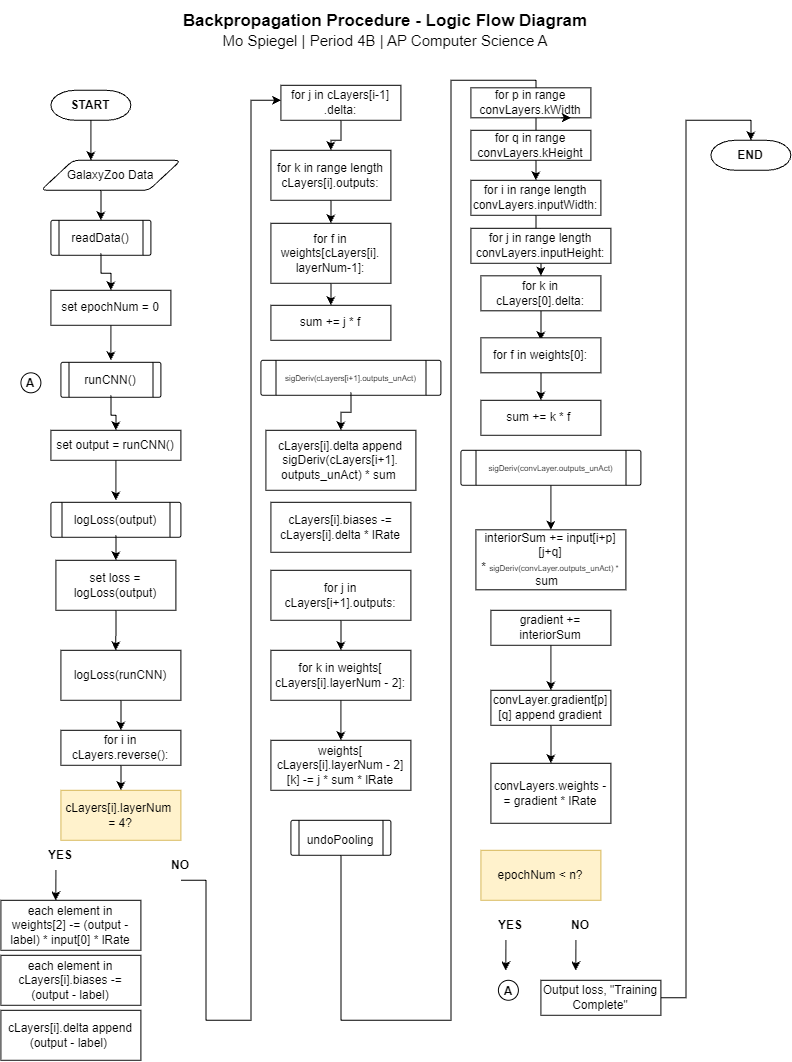

The diagram above was exported from draw.io. Its source (the exported page's mxGraphModel, read from the mxfile embedded in the PNG):
<mxGraphModel dx="858" dy="478" grid="1" gridSize="10" guides="1" tooltips="1" connect="1" arrows="1" fold="1" page="1" pageScale="1" pageWidth="850" pageHeight="1100" math="0" shadow="0">
  <root>
    <mxCell id="0" />
    <mxCell id="1" parent="0" />
    <mxCell id="QWa0aT9zGu8Seg4MypAA-2" parent="1" style="text;html=1;whiteSpace=wrap;align=center;verticalAlign=middle;rounded=0;fillColor=default;" value="&lt;div&gt;&lt;font style=&quot;font-size: 17px;&quot;&gt;&lt;b&gt;Backpropagation Procedure - Logic Flow Diagram&lt;/b&gt;&lt;/font&gt;&lt;/div&gt;&lt;div&gt;&lt;font style=&quot;font-size: 15px;&quot;&gt;Mo Spiegel | Period 4B | AP Computer Science A&lt;/font&gt;&lt;br&gt;&lt;/div&gt;" vertex="1">
      <mxGeometry height="60" width="770" x="40" y="33" as="geometry" />
    </mxCell>
    <mxCell id="QWa0aT9zGu8Seg4MypAA-4" edge="1" parent="1" source="QWa0aT9zGu8Seg4MypAA-3" style="edgeStyle=orthogonalEdgeStyle;rounded=0;orthogonalLoop=1;jettySize=auto;html=1;exitX=0.5;exitY=1;exitDx=0;exitDy=0;exitPerimeter=0;">
      <mxGeometry relative="1" as="geometry">
        <mxPoint x="130.0000000000001" y="193" as="targetPoint" />
      </mxGeometry>
    </mxCell>
    <mxCell id="QWa0aT9zGu8Seg4MypAA-3" parent="1" style="strokeWidth=1;html=1;shape=mxgraph.flowchart.terminator;whiteSpace=wrap;" value="&lt;b&gt;START&lt;/b&gt;" vertex="1">
      <mxGeometry height="30" width="80" x="90" y="123" as="geometry" />
    </mxCell>
    <mxCell id="QWa0aT9zGu8Seg4MypAA-7" parent="1" style="verticalLabelPosition=bottom;verticalAlign=top;html=1;shape=process;whiteSpace=wrap;rounded=1;size=0.0833333333333324;arcSize=6;shapeInsidePadding=2;" value="" vertex="1">
      <mxGeometry height="35" width="100" x="90" y="253" as="geometry" />
    </mxCell>
    <mxCell id="QWa0aT9zGu8Seg4MypAA-10" edge="1" parent="1" source="QWa0aT9zGu8Seg4MypAA-8" style="edgeStyle=orthogonalEdgeStyle;rounded=0;orthogonalLoop=1;jettySize=auto;html=1;exitX=0.5;exitY=1;exitDx=0;exitDy=0;entryX=0.5;entryY=0;entryDx=0;entryDy=0;" target="QWa0aT9zGu8Seg4MypAA-7">
      <mxGeometry relative="1" as="geometry" />
    </mxCell>
    <mxCell id="QWa0aT9zGu8Seg4MypAA-8" parent="1" style="shape=parallelogram;html=1;strokeWidth=1;perimeter=parallelogramPerimeter;whiteSpace=wrap;rounded=1;arcSize=12;size=0.23;" value="GalaxyZoo Data" vertex="1">
      <mxGeometry height="30" width="140" x="80" y="193" as="geometry" />
    </mxCell>
    <mxCell id="QWa0aT9zGu8Seg4MypAA-12" edge="1" parent="1" source="QWa0aT9zGu8Seg4MypAA-9" style="edgeStyle=orthogonalEdgeStyle;rounded=0;orthogonalLoop=1;jettySize=auto;html=1;exitX=0.5;exitY=1;exitDx=0;exitDy=0;" target="QWa0aT9zGu8Seg4MypAA-11">
      <mxGeometry relative="1" as="geometry" />
    </mxCell>
    <mxCell id="QWa0aT9zGu8Seg4MypAA-9" parent="1" style="text;html=1;whiteSpace=wrap;strokeColor=none;fillColor=none;align=center;verticalAlign=middle;rounded=0;" value="readData()" vertex="1">
      <mxGeometry height="30" width="60" x="110" y="256" as="geometry" />
    </mxCell>
    <mxCell id="QWa0aT9zGu8Seg4MypAA-13" edge="1" parent="1" source="QWa0aT9zGu8Seg4MypAA-11" style="edgeStyle=orthogonalEdgeStyle;rounded=0;orthogonalLoop=1;jettySize=auto;html=1;exitX=0.5;exitY=1;exitDx=0;exitDy=0;">
      <mxGeometry relative="1" as="geometry">
        <mxPoint x="149.96296296296293" y="393" as="targetPoint" />
      </mxGeometry>
    </mxCell>
    <mxCell id="QWa0aT9zGu8Seg4MypAA-11" parent="1" style="rounded=0;whiteSpace=wrap;html=1;" value="set epochNum = 0" vertex="1">
      <mxGeometry height="35" width="120" x="90" y="323" as="geometry" />
    </mxCell>
    <mxCell id="QWa0aT9zGu8Seg4MypAA-16" parent="1" style="verticalLabelPosition=bottom;verticalAlign=top;html=1;shape=process;whiteSpace=wrap;rounded=1;size=0.0833333333333324;arcSize=6;shapeInsidePadding=2;" value="" vertex="1">
      <mxGeometry height="35" width="100" x="100" y="395" as="geometry" />
    </mxCell>
    <mxCell id="QWa0aT9zGu8Seg4MypAA-19" edge="1" parent="1" source="QWa0aT9zGu8Seg4MypAA-17" style="edgeStyle=orthogonalEdgeStyle;rounded=0;orthogonalLoop=1;jettySize=auto;html=1;" target="QWa0aT9zGu8Seg4MypAA-18" value="">
      <mxGeometry relative="1" as="geometry" />
    </mxCell>
    <mxCell id="QWa0aT9zGu8Seg4MypAA-17" parent="1" style="text;html=1;whiteSpace=wrap;strokeColor=none;fillColor=none;align=center;verticalAlign=middle;rounded=0;" value="runCNN()" vertex="1">
      <mxGeometry height="30" width="60" x="120" y="398" as="geometry" />
    </mxCell>
    <mxCell id="QWa0aT9zGu8Seg4MypAA-21" edge="1" parent="1" source="QWa0aT9zGu8Seg4MypAA-18" style="edgeStyle=orthogonalEdgeStyle;rounded=0;orthogonalLoop=1;jettySize=auto;html=1;" value="">
      <mxGeometry relative="1" as="geometry">
        <mxPoint x="155" y="533" as="targetPoint" />
      </mxGeometry>
    </mxCell>
    <mxCell id="QWa0aT9zGu8Seg4MypAA-18" parent="1" style="whiteSpace=wrap;html=1;" value="set output = runCNN()" vertex="1">
      <mxGeometry height="30" width="130" x="90" y="463" as="geometry" />
    </mxCell>
    <mxCell id="QWa0aT9zGu8Seg4MypAA-28" edge="1" parent="1" source="QWa0aT9zGu8Seg4MypAA-20" style="edgeStyle=orthogonalEdgeStyle;rounded=0;orthogonalLoop=1;jettySize=auto;html=1;" target="QWa0aT9zGu8Seg4MypAA-27" value="">
      <mxGeometry relative="1" as="geometry" />
    </mxCell>
    <mxCell id="QWa0aT9zGu8Seg4MypAA-20" parent="1" style="whiteSpace=wrap;html=1;" value="logLoss(runCNN)" vertex="1">
      <mxGeometry height="50" width="120" x="100" y="683" as="geometry" />
    </mxCell>
    <mxCell id="QWa0aT9zGu8Seg4MypAA-22" parent="1" style="verticalLabelPosition=bottom;verticalAlign=top;html=1;shape=process;whiteSpace=wrap;rounded=1;size=0.0833333333333324;arcSize=6;shapeInsidePadding=2;" value="" vertex="1">
      <mxGeometry height="35" width="130" x="90" y="535" as="geometry" />
    </mxCell>
    <mxCell id="QWa0aT9zGu8Seg4MypAA-25" edge="1" parent="1" source="QWa0aT9zGu8Seg4MypAA-23" style="edgeStyle=orthogonalEdgeStyle;rounded=0;orthogonalLoop=1;jettySize=auto;html=1;" target="QWa0aT9zGu8Seg4MypAA-24" value="">
      <mxGeometry relative="1" as="geometry" />
    </mxCell>
    <mxCell id="QWa0aT9zGu8Seg4MypAA-23" parent="1" style="text;html=1;whiteSpace=wrap;strokeColor=none;fillColor=none;align=center;verticalAlign=middle;rounded=0;" value="logLoss(output)" vertex="1">
      <mxGeometry height="30" width="60" x="125" y="538" as="geometry" />
    </mxCell>
    <mxCell id="QWa0aT9zGu8Seg4MypAA-26" edge="1" parent="1" source="QWa0aT9zGu8Seg4MypAA-24" style="edgeStyle=orthogonalEdgeStyle;rounded=0;orthogonalLoop=1;jettySize=auto;html=1;exitX=0.5;exitY=1;exitDx=0;exitDy=0;">
      <mxGeometry relative="1" as="geometry">
        <mxPoint x="154.90909090909076" y="683" as="targetPoint" />
      </mxGeometry>
    </mxCell>
    <mxCell id="QWa0aT9zGu8Seg4MypAA-24" parent="1" style="whiteSpace=wrap;html=1;" value="set loss = logLoss(output)" vertex="1">
      <mxGeometry height="50" width="120" x="95" y="593" as="geometry" />
    </mxCell>
    <mxCell id="QWa0aT9zGu8Seg4MypAA-30" edge="1" parent="1" source="QWa0aT9zGu8Seg4MypAA-27" style="edgeStyle=orthogonalEdgeStyle;rounded=0;orthogonalLoop=1;jettySize=auto;html=1;" target="QWa0aT9zGu8Seg4MypAA-29" value="">
      <mxGeometry relative="1" as="geometry" />
    </mxCell>
    <mxCell id="QWa0aT9zGu8Seg4MypAA-27" parent="1" style="whiteSpace=wrap;html=1;" value="for i in cLayers.reverse():" vertex="1">
      <mxGeometry height="35" width="120" x="100" y="763" as="geometry" />
    </mxCell>
    <mxCell id="QWa0aT9zGu8Seg4MypAA-29" parent="1" style="whiteSpace=wrap;html=1;fillColor=#fff2cc;strokeColor=#d6b656;" value="cLayers[i].layerNum&amp;nbsp;&lt;div&gt;= 4?&lt;/div&gt;" vertex="1">
      <mxGeometry height="50" width="120" x="100" y="823" as="geometry" />
    </mxCell>
    <mxCell id="QWa0aT9zGu8Seg4MypAA-32" edge="1" parent="1" style="edgeStyle=orthogonalEdgeStyle;rounded=0;orthogonalLoop=1;jettySize=auto;html=1;exitX=0.5;exitY=1;exitDx=0;exitDy=0;">
      <mxGeometry relative="1" as="geometry">
        <mxPoint x="95" y="903" as="sourcePoint" />
        <mxPoint x="94.90909090909088" y="933" as="targetPoint" />
      </mxGeometry>
    </mxCell>
    <mxCell id="QWa0aT9zGu8Seg4MypAA-31" parent="1" style="text;html=1;whiteSpace=wrap;strokeColor=none;fillColor=none;align=center;verticalAlign=middle;rounded=0;" value="&lt;b&gt;YES&lt;/b&gt;" vertex="1">
      <mxGeometry height="30" width="60" x="70" y="873" as="geometry" />
    </mxCell>
    <mxCell id="QWa0aT9zGu8Seg4MypAA-33" parent="1" style="rounded=0;whiteSpace=wrap;html=1;" value="each element in weights[2] -= (output - label) * input[0] * lRate" vertex="1">
      <mxGeometry height="50" width="140" x="40" y="933" as="geometry" />
    </mxCell>
    <mxCell id="QWa0aT9zGu8Seg4MypAA-35" edge="1" parent="1" source="QWa0aT9zGu8Seg4MypAA-34" style="edgeStyle=orthogonalEdgeStyle;rounded=0;orthogonalLoop=1;jettySize=auto;html=1;exitX=0.5;exitY=1;exitDx=0;exitDy=0;">
      <mxGeometry relative="1" as="geometry">
        <Array as="points">
          <mxPoint x="245" y="1053" />
          <mxPoint x="290" y="1053" />
          <mxPoint x="290" y="133" />
        </Array>
        <mxPoint x="320" y="133" as="targetPoint" />
      </mxGeometry>
    </mxCell>
    <mxCell id="QWa0aT9zGu8Seg4MypAA-34" parent="1" style="text;html=1;whiteSpace=wrap;strokeColor=none;fillColor=none;align=center;verticalAlign=middle;rounded=0;" value="&lt;b&gt;NO&lt;/b&gt;" vertex="1">
      <mxGeometry height="30" width="60" x="190" y="883" as="geometry" />
    </mxCell>
    <mxCell id="QWa0aT9zGu8Seg4MypAA-43" edge="1" parent="1" source="QWa0aT9zGu8Seg4MypAA-38" style="edgeStyle=orthogonalEdgeStyle;rounded=0;orthogonalLoop=1;jettySize=auto;html=1;" target="QWa0aT9zGu8Seg4MypAA-42" value="">
      <mxGeometry relative="1" as="geometry" />
    </mxCell>
    <mxCell id="QWa0aT9zGu8Seg4MypAA-38" parent="1" style="whiteSpace=wrap;html=1;" value="for j in cLayers[i-1] .delta:" vertex="1">
      <mxGeometry height="35" width="120" x="320" y="118" as="geometry" />
    </mxCell>
    <mxCell id="QWa0aT9zGu8Seg4MypAA-39" parent="1" style="rounded=0;whiteSpace=wrap;html=1;" value="cLayers[i].delta append (output - label)&amp;nbsp;" vertex="1">
      <mxGeometry height="50" width="140" x="40" y="1043" as="geometry" />
    </mxCell>
    <mxCell id="QWa0aT9zGu8Seg4MypAA-45" edge="1" parent="1" source="QWa0aT9zGu8Seg4MypAA-42" style="edgeStyle=orthogonalEdgeStyle;rounded=0;orthogonalLoop=1;jettySize=auto;html=1;" target="QWa0aT9zGu8Seg4MypAA-44" value="">
      <mxGeometry relative="1" as="geometry" />
    </mxCell>
    <mxCell id="QWa0aT9zGu8Seg4MypAA-42" parent="1" style="whiteSpace=wrap;html=1;" value="for k in range length cLayers[i].outputs:" vertex="1">
      <mxGeometry height="50" width="120" x="310" y="183" as="geometry" />
    </mxCell>
    <mxCell id="QWa0aT9zGu8Seg4MypAA-47" edge="1" parent="1" source="QWa0aT9zGu8Seg4MypAA-44" style="edgeStyle=orthogonalEdgeStyle;rounded=0;orthogonalLoop=1;jettySize=auto;html=1;" target="QWa0aT9zGu8Seg4MypAA-46" value="">
      <mxGeometry relative="1" as="geometry" />
    </mxCell>
    <mxCell id="QWa0aT9zGu8Seg4MypAA-44" parent="1" style="whiteSpace=wrap;html=1;" value="for f in weights[cLayers[i].&lt;div&gt;layerNum-1]:&lt;/div&gt;" vertex="1">
      <mxGeometry height="60" width="120" x="310" y="256" as="geometry" />
    </mxCell>
    <mxCell id="QWa0aT9zGu8Seg4MypAA-46" parent="1" style="whiteSpace=wrap;html=1;" value="sum += j * f" vertex="1">
      <mxGeometry height="35" width="120" x="310" y="338" as="geometry" />
    </mxCell>
    <mxCell id="QWa0aT9zGu8Seg4MypAA-48" parent="1" style="rounded=0;whiteSpace=wrap;html=1;" value="cLayers[i].delta append sigDeriv(&lt;font&gt;cLayers[i+1].&lt;/font&gt;&lt;div&gt;outputs_unAct) * sum&amp;nbsp;&lt;/div&gt;" vertex="1">
      <mxGeometry height="60" width="150" x="305" y="463" as="geometry" />
    </mxCell>
    <mxCell id="QWa0aT9zGu8Seg4MypAA-49" parent="1" style="verticalLabelPosition=bottom;verticalAlign=top;html=1;shape=process;whiteSpace=wrap;rounded=1;size=0.0833333333333324;arcSize=6;shapeInsidePadding=2;" value="" vertex="1">
      <mxGeometry height="35" width="180" x="300" y="393" as="geometry" />
    </mxCell>
    <mxCell id="QWa0aT9zGu8Seg4MypAA-52" edge="1" parent="1" source="QWa0aT9zGu8Seg4MypAA-50" style="edgeStyle=orthogonalEdgeStyle;rounded=0;orthogonalLoop=1;jettySize=auto;html=1;" target="QWa0aT9zGu8Seg4MypAA-48" value="">
      <mxGeometry relative="1" as="geometry" />
    </mxCell>
    <mxCell id="QWa0aT9zGu8Seg4MypAA-50" parent="1" style="text;html=1;whiteSpace=wrap;strokeColor=none;fillColor=none;align=center;verticalAlign=middle;rounded=0;" value="&lt;font style=&quot;font-size: 8px;&quot;&gt;sigDeriv(cLayers[i+1].outputs_unAct)&lt;/font&gt;" vertex="1">
      <mxGeometry height="30" width="65" x="357.5" y="395" as="geometry" />
    </mxCell>
    <mxCell id="QWa0aT9zGu8Seg4MypAA-56" edge="1" parent="1" source="QWa0aT9zGu8Seg4MypAA-53" style="edgeStyle=orthogonalEdgeStyle;rounded=0;orthogonalLoop=1;jettySize=auto;html=1;" target="QWa0aT9zGu8Seg4MypAA-55" value="">
      <mxGeometry relative="1" as="geometry" />
    </mxCell>
    <mxCell id="QWa0aT9zGu8Seg4MypAA-53" parent="1" style="rounded=0;whiteSpace=wrap;html=1;" value="for j in cLayers[i+1].outputs:" vertex="1">
      <mxGeometry height="50" width="140" x="310" y="603" as="geometry" />
    </mxCell>
    <mxCell id="QWa0aT9zGu8Seg4MypAA-58" edge="1" parent="1" source="QWa0aT9zGu8Seg4MypAA-55" style="edgeStyle=orthogonalEdgeStyle;rounded=0;orthogonalLoop=1;jettySize=auto;html=1;" target="QWa0aT9zGu8Seg4MypAA-57" value="">
      <mxGeometry relative="1" as="geometry" />
    </mxCell>
    <mxCell id="QWa0aT9zGu8Seg4MypAA-55" parent="1" style="rounded=0;whiteSpace=wrap;html=1;" value="for k in weights[&lt;div&gt;cLayers[i].layerNum - 2]:&lt;/div&gt;" vertex="1">
      <mxGeometry height="50" width="140" x="310" y="683" as="geometry" />
    </mxCell>
    <mxCell id="QWa0aT9zGu8Seg4MypAA-57" parent="1" style="rounded=0;whiteSpace=wrap;html=1;" value="weights[&lt;br&gt;&lt;span style=&quot;background-color: transparent; color: light-dark(rgb(0, 0, 0), rgb(255, 255, 255));&quot;&gt;cLayers[i].layerNum - 2]&lt;/span&gt;[k] -= j * sum * lRate" vertex="1">
      <mxGeometry height="50" width="140" x="310" y="773" as="geometry" />
    </mxCell>
    <mxCell id="QWa0aT9zGu8Seg4MypAA-59" parent="1" style="rounded=0;whiteSpace=wrap;html=1;" value="each element in cLayers[i].biases -= (output - label)" vertex="1">
      <mxGeometry height="50" width="140" x="40" y="988" as="geometry" />
    </mxCell>
    <mxCell id="QWa0aT9zGu8Seg4MypAA-61" parent="1" style="rounded=0;whiteSpace=wrap;html=1;" value="cLayers[i].biases -= cLayers[i].delta * lRate" vertex="1">
      <mxGeometry height="50" width="140" x="310" y="535" as="geometry" />
    </mxCell>
    <mxCell id="QWa0aT9zGu8Seg4MypAA-63" parent="1" style="ellipse;whiteSpace=wrap;html=1;shapeInside=1;aspect=fixed;" value="&lt;b&gt;A&lt;/b&gt;" vertex="1">
      <mxGeometry height="20" width="20" x="60" y="405.5" as="geometry" />
    </mxCell>
    <mxCell id="QWa0aT9zGu8Seg4MypAA-66" edge="1" parent="1" source="QWa0aT9zGu8Seg4MypAA-64" style="edgeStyle=orthogonalEdgeStyle;rounded=0;orthogonalLoop=1;jettySize=auto;html=1;" target="QWa0aT9zGu8Seg4MypAA-65" value="">
      <mxGeometry relative="1" as="geometry" />
    </mxCell>
    <mxCell id="QWa0aT9zGu8Seg4MypAA-64" parent="1" style="rounded=0;whiteSpace=wrap;html=1;" value="for i in range length convLayers.inputWidth:" vertex="1">
      <mxGeometry height="35" width="130" x="510" y="213" as="geometry" />
    </mxCell>
    <mxCell id="QWa0aT9zGu8Seg4MypAA-68" edge="1" parent="1" source="QWa0aT9zGu8Seg4MypAA-65" style="edgeStyle=orthogonalEdgeStyle;rounded=0;orthogonalLoop=1;jettySize=auto;html=1;" target="QWa0aT9zGu8Seg4MypAA-67" value="">
      <mxGeometry relative="1" as="geometry" />
    </mxCell>
    <mxCell id="QWa0aT9zGu8Seg4MypAA-65" parent="1" style="rounded=0;whiteSpace=wrap;html=1;" value="for j in range length convLayers.inputHeight:" vertex="1">
      <mxGeometry height="35" width="140" x="510" y="261" as="geometry" />
    </mxCell>
    <mxCell id="QWa0aT9zGu8Seg4MypAA-75" edge="1" parent="1" source="QWa0aT9zGu8Seg4MypAA-67" style="edgeStyle=orthogonalEdgeStyle;rounded=0;orthogonalLoop=1;jettySize=auto;html=1;">
      <mxGeometry relative="1" as="geometry">
        <mxPoint x="580" y="373" as="targetPoint" />
      </mxGeometry>
    </mxCell>
    <mxCell id="QWa0aT9zGu8Seg4MypAA-67" parent="1" style="whiteSpace=wrap;html=1;rounded=0;" value="for k in cLayers[0].delta:" vertex="1">
      <mxGeometry height="35" width="120" x="520" y="308.5" as="geometry" />
    </mxCell>
    <mxCell id="QWa0aT9zGu8Seg4MypAA-70" parent="1" style="verticalLabelPosition=bottom;verticalAlign=top;html=1;shape=process;whiteSpace=wrap;rounded=1;size=0.0833333333333324;arcSize=6;shapeInsidePadding=2;" value="" vertex="1">
      <mxGeometry height="35" width="100" x="330" y="853" as="geometry" />
    </mxCell>
    <mxCell id="QWa0aT9zGu8Seg4MypAA-74" edge="1" parent="1" source="QWa0aT9zGu8Seg4MypAA-71" style="edgeStyle=orthogonalEdgeStyle;rounded=0;orthogonalLoop=1;jettySize=auto;html=1;exitX=0.5;exitY=1;exitDx=0;exitDy=0;entryX=0.5;entryY=0;entryDx=0;entryDy=0;" target="QWa0aT9zGu8Seg4MypAA-64">
      <mxGeometry relative="1" as="geometry">
        <Array as="points">
          <mxPoint x="380.04" y="1053.04" />
          <mxPoint x="490.11" y="1053.04" />
          <mxPoint x="490.11" y="113.04" />
          <mxPoint x="575" y="113.04" />
        </Array>
        <mxPoint x="550" y="1023" as="targetPoint" />
      </mxGeometry>
    </mxCell>
    <mxCell id="QWa0aT9zGu8Seg4MypAA-71" parent="1" style="text;html=1;whiteSpace=wrap;strokeColor=none;fillColor=none;align=center;verticalAlign=middle;rounded=0;" value="undoPooling" vertex="1">
      <mxGeometry height="30" width="60" x="350" y="858" as="geometry" />
    </mxCell>
    <mxCell id="QWa0aT9zGu8Seg4MypAA-78" edge="1" parent="1" source="QWa0aT9zGu8Seg4MypAA-76" style="edgeStyle=orthogonalEdgeStyle;rounded=0;orthogonalLoop=1;jettySize=auto;html=1;" target="QWa0aT9zGu8Seg4MypAA-77" value="">
      <mxGeometry relative="1" as="geometry" />
    </mxCell>
    <mxCell id="QWa0aT9zGu8Seg4MypAA-76" parent="1" style="whiteSpace=wrap;html=1;rounded=0;" value="for f in weights[0]:" vertex="1">
      <mxGeometry height="35" width="120" x="520" y="370.5" as="geometry" />
    </mxCell>
    <mxCell id="QWa0aT9zGu8Seg4MypAA-77" parent="1" style="whiteSpace=wrap;html=1;rounded=0;" value="sum += k * f&amp;nbsp;" vertex="1">
      <mxGeometry height="35" width="120" x="520" y="433" as="geometry" />
    </mxCell>
    <mxCell id="QWa0aT9zGu8Seg4MypAA-82" parent="1" style="text;html=1;whiteSpace=wrap;strokeColor=none;fillColor=none;align=center;verticalAlign=middle;rounded=0;" value="reluDeriv(outputs_unAct)" vertex="1">
      <mxGeometry height="30" width="65" x="557.5" y="496" as="geometry" />
    </mxCell>
    <mxCell id="QWa0aT9zGu8Seg4MypAA-86" edge="1" parent="1" source="QWa0aT9zGu8Seg4MypAA-83" style="edgeStyle=orthogonalEdgeStyle;rounded=0;orthogonalLoop=1;jettySize=auto;html=1;" target="QWa0aT9zGu8Seg4MypAA-85" value="">
      <mxGeometry relative="1" as="geometry" />
    </mxCell>
    <mxCell id="QWa0aT9zGu8Seg4MypAA-83" parent="1" style="verticalLabelPosition=bottom;verticalAlign=top;html=1;shape=process;whiteSpace=wrap;rounded=1;size=0.0833333333333324;arcSize=6;shapeInsidePadding=2;" value="" vertex="1">
      <mxGeometry height="35" width="180" x="500" y="483" as="geometry" />
    </mxCell>
    <mxCell id="QWa0aT9zGu8Seg4MypAA-84" parent="1" style="text;html=1;whiteSpace=wrap;strokeColor=none;fillColor=none;align=center;verticalAlign=middle;rounded=0;" value="&lt;font style=&quot;font-size: 8px;&quot;&gt;sigDeriv(convLayer.outputs_unAct)&lt;/font&gt;" vertex="1">
      <mxGeometry height="30" width="65" x="557.5" y="485" as="geometry" />
    </mxCell>
    <mxCell id="QWa0aT9zGu8Seg4MypAA-85" parent="1" style="rounded=0;whiteSpace=wrap;html=1;" value="interiorSum += input[i+p][j+q] *&amp;nbsp;&lt;font style=&quot;font-size: 8px;&quot;&gt;sigDeriv(convLayer.outputs_unAct) * &lt;/font&gt;&lt;font&gt;sum&amp;nbsp;&amp;nbsp;&lt;/font&gt;" vertex="1">
      <mxGeometry height="60" width="150" x="515" y="562.5" as="geometry" />
    </mxCell>
    <mxCell id="QWa0aT9zGu8Seg4MypAA-87" parent="1" style="rounded=0;whiteSpace=wrap;html=1;" value="for p in range convLayers.kWidth" vertex="1">
      <mxGeometry height="30" width="120" x="510" y="120.5" as="geometry" />
    </mxCell>
    <mxCell id="QWa0aT9zGu8Seg4MypAA-88" edge="1" parent="1" source="QWa0aT9zGu8Seg4MypAA-87" style="edgeStyle=orthogonalEdgeStyle;rounded=0;orthogonalLoop=1;jettySize=auto;html=1;innerLoopWaypoints=1;exitX=0.75;exitY=1;exitDx=0;exitDy=0;entryX=0.833;entryY=1.003;entryDx=0;entryDy=0;entryPerimeter=0;" target="QWa0aT9zGu8Seg4MypAA-87">
      <mxGeometry relative="1" as="geometry" />
    </mxCell>
    <mxCell id="QWa0aT9zGu8Seg4MypAA-89" parent="1" style="rounded=0;whiteSpace=wrap;html=1;" value="for q in range convLayers.kHeight" vertex="1">
      <mxGeometry height="30" width="120" x="510" y="163" as="geometry" />
    </mxCell>
    <mxCell id="QWa0aT9zGu8Seg4MypAA-94" edge="1" parent="1" source="QWa0aT9zGu8Seg4MypAA-90" style="edgeStyle=orthogonalEdgeStyle;rounded=0;orthogonalLoop=1;jettySize=auto;html=1;" target="QWa0aT9zGu8Seg4MypAA-93" value="">
      <mxGeometry relative="1" as="geometry" />
    </mxCell>
    <mxCell id="QWa0aT9zGu8Seg4MypAA-90" parent="1" style="rounded=0;whiteSpace=wrap;html=1;" value="convLayer.gradient[p][q] append gradient" vertex="1">
      <mxGeometry height="35" width="120" x="530" y="723" as="geometry" />
    </mxCell>
    <mxCell id="QWa0aT9zGu8Seg4MypAA-92" edge="1" parent="1" source="QWa0aT9zGu8Seg4MypAA-91" style="edgeStyle=orthogonalEdgeStyle;rounded=0;orthogonalLoop=1;jettySize=auto;html=1;" target="QWa0aT9zGu8Seg4MypAA-90" value="">
      <mxGeometry relative="1" as="geometry" />
    </mxCell>
    <mxCell id="QWa0aT9zGu8Seg4MypAA-91" parent="1" style="rounded=0;whiteSpace=wrap;html=1;" value="gradient += interiorSum" vertex="1">
      <mxGeometry height="35" width="120" x="530" y="643" as="geometry" />
    </mxCell>
    <mxCell id="QWa0aT9zGu8Seg4MypAA-93" parent="1" style="whiteSpace=wrap;html=1;rounded=0;" value="convLayers.weights -= gradient * lRate" vertex="1">
      <mxGeometry height="60" width="120" x="530" y="796" as="geometry" />
    </mxCell>
    <mxCell id="QWa0aT9zGu8Seg4MypAA-96" parent="1" style="whiteSpace=wrap;html=1;fillColor=#fff2cc;strokeColor=#d6b656;" value="epochNum &amp;lt; n?" vertex="1">
      <mxGeometry height="50" width="120" x="520" y="883" as="geometry" />
    </mxCell>
    <mxCell id="QWa0aT9zGu8Seg4MypAA-97" edge="1" parent="1" style="edgeStyle=orthogonalEdgeStyle;rounded=0;orthogonalLoop=1;jettySize=auto;html=1;exitX=0.5;exitY=1;exitDx=0;exitDy=0;">
      <mxGeometry relative="1" as="geometry">
        <mxPoint x="545" y="973" as="sourcePoint" />
        <mxPoint x="544.9090909090909" y="1003" as="targetPoint" />
      </mxGeometry>
    </mxCell>
    <mxCell id="QWa0aT9zGu8Seg4MypAA-98" parent="1" style="text;html=1;whiteSpace=wrap;strokeColor=none;fillColor=none;align=center;verticalAlign=middle;rounded=0;" value="&lt;b&gt;YES&lt;/b&gt;" vertex="1">
      <mxGeometry height="30" width="60" x="520" y="943" as="geometry" />
    </mxCell>
    <mxCell id="QWa0aT9zGu8Seg4MypAA-101" parent="1" style="ellipse;whiteSpace=wrap;html=1;shapeInside=1;aspect=fixed;" value="&lt;b&gt;A&lt;/b&gt;" vertex="1">
      <mxGeometry height="20" width="20" x="537.5" y="1013" as="geometry" />
    </mxCell>
    <mxCell id="QWa0aT9zGu8Seg4MypAA-102" edge="1" parent="1" style="edgeStyle=orthogonalEdgeStyle;rounded=0;orthogonalLoop=1;jettySize=auto;html=1;exitX=0.5;exitY=1;exitDx=0;exitDy=0;">
      <mxGeometry relative="1" as="geometry">
        <mxPoint x="615" y="973" as="sourcePoint" />
        <mxPoint x="614.9090909090909" y="1003" as="targetPoint" />
      </mxGeometry>
    </mxCell>
    <mxCell id="QWa0aT9zGu8Seg4MypAA-103" parent="1" style="text;html=1;whiteSpace=wrap;strokeColor=none;fillColor=none;align=center;verticalAlign=middle;rounded=0;" value="&lt;b&gt;NO&lt;/b&gt;" vertex="1">
      <mxGeometry height="30" width="60" x="590" y="943" as="geometry" />
    </mxCell>
    <mxCell id="QWa0aT9zGu8Seg4MypAA-109" edge="1" parent="1" source="QWa0aT9zGu8Seg4MypAA-108" style="edgeStyle=orthogonalEdgeStyle;rounded=0;orthogonalLoop=1;jettySize=auto;html=1;entryX=0.5;entryY=0;entryDx=0;entryDy=0;entryPerimeter=0;" target="QWa0aT9zGu8Seg4MypAA-110">
      <mxGeometry relative="1" as="geometry">
        <mxPoint x="720" y="153" as="targetPoint" />
      </mxGeometry>
    </mxCell>
    <mxCell id="QWa0aT9zGu8Seg4MypAA-108" parent="1" style="rounded=0;whiteSpace=wrap;html=1;" value="Output loss, &quot;Training Complete&quot;" vertex="1">
      <mxGeometry height="35" width="120" x="580" y="1013" as="geometry" />
    </mxCell>
    <mxCell id="QWa0aT9zGu8Seg4MypAA-110" parent="1" style="strokeWidth=1;html=1;shape=mxgraph.flowchart.terminator;whiteSpace=wrap;" value="&lt;b&gt;END&lt;/b&gt;" vertex="1">
      <mxGeometry height="30" width="80" x="750" y="173" as="geometry" />
    </mxCell>
  </root>
</mxGraphModel>